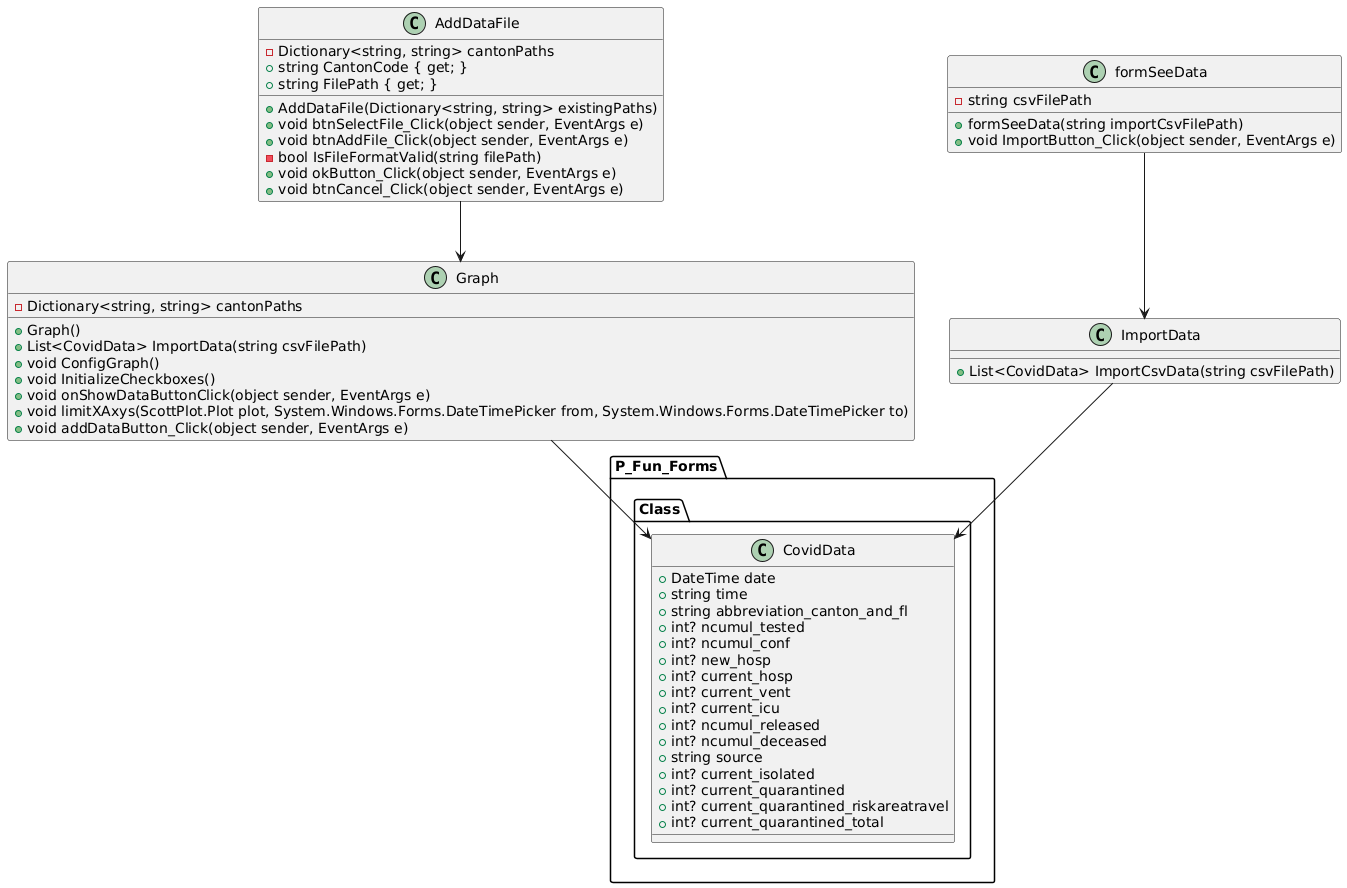

The diagram above was rendered by PlantUML. Its source (embedded in the PNG):
@startuml
namespace P_Fun_Forms.Class {
    class CovidData {
        + DateTime date
        + string time
        + string abbreviation_canton_and_fl
        + int? ncumul_tested
        + int? ncumul_conf
        + int? new_hosp
        + int? current_hosp
        + int? current_vent
        + int? current_icu
        + int? ncumul_released
        + int? ncumul_deceased
        + string source
        + int? current_isolated
        + int? current_quarantined
        + int? current_quarantined_riskareatravel
        + int? current_quarantined_total
    }
}

class ImportData {
    + List<CovidData> ImportCsvData(string csvFilePath)
}

class AddDataFile {
    - Dictionary<string, string> cantonPaths
    + AddDataFile(Dictionary<string, string> existingPaths)
    + void btnSelectFile_Click(object sender, EventArgs e)
    + void btnAddFile_Click(object sender, EventArgs e)
    - bool IsFileFormatValid(string filePath)
    + string CantonCode { get; }
    + string FilePath { get; }
    + void okButton_Click(object sender, EventArgs e)
    + void btnCancel_Click(object sender, EventArgs e)
}

class formSeeData {
    - string csvFilePath
    + formSeeData(string importCsvFilePath)
    + void ImportButton_Click(object sender, EventArgs e)
}

class Graph {
    - Dictionary<string, string> cantonPaths
    + Graph()
    + List<CovidData> ImportData(string csvFilePath)
    + void ConfigGraph()
    + void InitializeCheckboxes()
    + void onShowDataButtonClick(object sender, EventArgs e)
    + void limitXAxys(ScottPlot.Plot plot, System.Windows.Forms.DateTimePicker from, System.Windows.Forms.DateTimePicker to)
    + void addDataButton_Click(object sender, EventArgs e)
}

ImportData --> CovidData
AddDataFile --> Graph
formSeeData --> ImportData
Graph --> CovidData
@enduml